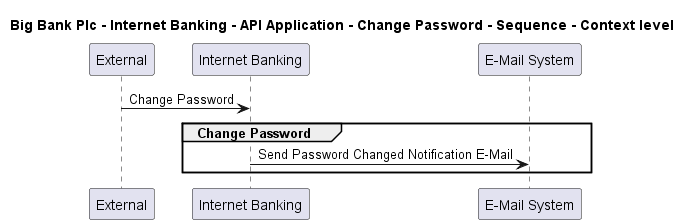

The diagram above was rendered by PlantUML. Its source (embedded in the PNG):
@startuml

title Big Bank Plc - Internet Banking - API Application - Change Password - Sequence - Context level

participant "External" as C4InterFlow.SoftwareSystems.ExternalSystem
participant "Internet Banking" as BigBankPlc.SoftwareSystems.InternetBanking
participant "E-Mail System" as BigBankPlc.SoftwareSystems.EMailSystem

C4InterFlow.SoftwareSystems.ExternalSystem -> BigBankPlc.SoftwareSystems.InternetBanking : Change Password
group Change Password
BigBankPlc.SoftwareSystems.InternetBanking -> BigBankPlc.SoftwareSystems.EMailSystem : Send Password Changed Notification E-Mail
end


@enduml